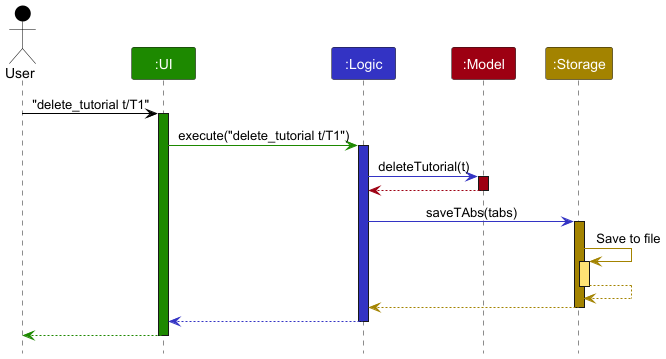

The diagram above was rendered by PlantUML. Its source (embedded in the PNG):
@startuml
!include style.puml
skinparam ArrowFontStyle plain

Actor User as user USER_COLOR
Participant ":UI" as ui UI_COLOR
Participant ":Logic" as logic LOGIC_COLOR
Participant ":Model" as model MODEL_COLOR
Participant ":Storage" as storage STORAGE_COLOR

user -[USER_COLOR]> ui : "delete_tutorial t/T1"
activate ui UI_COLOR

ui -[UI_COLOR]> logic : execute("delete_tutorial t/T1")
activate logic LOGIC_COLOR

logic -[LOGIC_COLOR]> model : deleteTutorial(t)
activate model MODEL_COLOR

model -[MODEL_COLOR]-> logic
deactivate model

logic -[LOGIC_COLOR]> storage : saveTAbs(tabs)
activate storage STORAGE_COLOR

storage -[STORAGE_COLOR]> storage : Save to file
activate storage STORAGE_COLOR_T1
storage --[STORAGE_COLOR]> storage
deactivate storage

storage --[STORAGE_COLOR]> logic
deactivate storage

logic --[LOGIC_COLOR]> ui
deactivate logic

ui--[UI_COLOR]> user
deactivate ui
@enduml